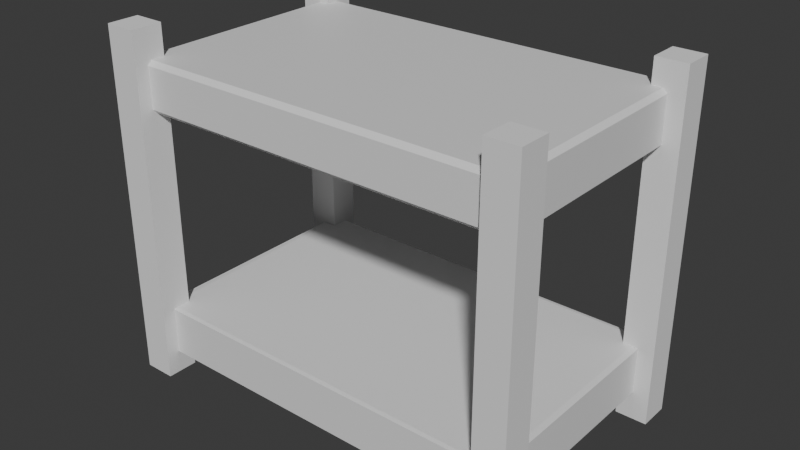 # Source: Untitled.blend  (saved by Blender 4.5.90; exported with 4.5.12 LTS)
import bpy
from mathutils import Matrix  # noqa: F401  (used for matrix-valued properties, if any)

bpy.ops.wm.read_factory_settings(use_empty=True)
scene = bpy.context.scene
scene.name = 'Scene'

# ---- collections
col_collection = bpy.data.collections.new('Collection'); scene.collection.children.link(col_collection)

# ---- materials (node trees are filled in below, after node groups)
mat_material = bpy.data.materials.new('Material')
mat_material.alpha_threshold = 0.0
mat_material.roughness = 0.5
mat_material.line_color = (0.0, 0.0, 0.0, 1.0)
mat_material_001 = bpy.data.materials.new('Material.001')

# ---- material node trees
mat_material.use_nodes = True; mat_material.node_tree.nodes.clear()
_N = mat_material.node_tree.nodes; _L = mat_material.node_tree.links
n0 = _N.new('ShaderNodeOutputMaterial'); n0.name = 'Material Output'; n0.location = (200, 100)
n1 = _N.new('ShaderNodeBsdfPrincipled'); n1.name = 'Principled BSDF'; n1.location = (-200, 100)
n1.inputs[3].default_value = 1.45
_L.new(n1.outputs[0], n0.inputs[0])
n0.is_active_output = True
mat_material_001.use_nodes = True; mat_material_001.node_tree.nodes.clear()
_N = mat_material_001.node_tree.nodes; _L = mat_material_001.node_tree.links
n0 = _N.new('ShaderNodeBsdfPrincipled'); n0.name = 'Principled BSDF'; n0.location = (-200, 100)
n1 = _N.new('ShaderNodeOutputMaterial'); n1.name = 'Material Output'; n1.location = (200, 100)
_L.new(n0.outputs[0], n1.inputs[0])
n1.is_active_output = True

# ---- world
world_world = bpy.data.worlds.new('World'); scene.world = world_world
world_world.use_nodes = True; world_world.node_tree.nodes.clear()
_N = world_world.node_tree.nodes; _L = world_world.node_tree.links
n0 = _N.new('ShaderNodeOutputWorld'); n0.name = 'World Output'; n0.location = (200, 100)
n1 = _N.new('ShaderNodeBackground'); n1.name = 'Background'; n1.location = (-200, 100)
n1.inputs[0].default_value = (0.05088, 0.05088, 0.05088, 1.0)
_L.new(n1.outputs[0], n0.inputs[0])
n0.is_active_output = True
world_world.color = (0.05088, 0.05088, 0.05088)
world_world.sun_shadow_jitter_overblur = 0.0

# ---- meshes
me_cube = bpy.data.meshes.new('Cube')
me_cube.from_pydata([(0.9693, 0.9693, 1.0), (1.0, 1.0, 0.9693), (0.9693, 0.9693, -1.0), (1.0, 1.0, -0.9693), (0.9693, -0.9693, 1.0), (1.0, -1.0, 0.9693), (0.9693, -0.9693, -1.0), (1.0, -1.0, -0.9693), (-0.9693, 0.9693, 1.0), (-1.0, 1.0, 0.9693), (-1.0, 1.0, -0.9693), (-0.9693, 0.9693, -1.0), (-0.9693, -0.9693, 1.0), (-1.0, -1.0, 0.9693), (-0.9693, -0.9693, -1.0), (-1.0, -1.0, -0.9693)], [], [(11, 14, 15, 10), (2, 11, 10, 3), (4, 12, 13, 5), (0, 4, 5, 1), (14, 6, 7, 15), (12, 8, 9, 13), (8, 0, 1, 9), (6, 2, 3, 7), (10, 9, 1, 3), (3, 1, 5, 7), (0, 8, 12, 4), (11, 2, 6, 14), (7, 5, 13, 15), (15, 13, 9, 10)])
_uv = me_cube.uv_layers.new(name='UVMap')
_uv.uv.foreach_set('vector', [0.1288, 0.5038, 0.1288, 0.7462, 0.125, 0.75, 0.125, 0.5, 0.3712, 0.5038, 0.1288, 0.5038, 0.125, 0.5, 0.3788, 0.5, 0.6288, 0.7462, 0.8712, 0.7462, 0.875, 0.75, 0.6212, 0.75, 0.6288, 0.5038, 0.6288, 0.7462, 0.6212, 0.75, 0.6212, 0.5, 0.1288, 0.7462, 0.3712, 0.7462, 0.3788, 0.75, 0.125, 0.75, 0.8712, 0.7462, 0.8712, 0.5038, 0.875, 0.5, 0.875, 0.75, 0.8712, 0.5038, 0.6288, 0.5038, 0.6212, 0.5, 0.875, 0.5, 0.3712, 0.7462, 0.3712, 0.5038, 0.3788, 0.5, 0.3788, 0.75, 0.3788, 0.25, 0.6212, 0.25, 0.6212, 0.5, 0.3788, 0.5, 0.3788, 0.5, 0.6212, 0.5, 0.6212, 0.75, 0.3788, 0.75, 0.6288, 0.5038, 0.8712, 0.5038, 0.8712, 0.7462, 0.6288, 0.7462, 0.1288, 0.5038, 0.3712, 0.5038, 0.3712, 0.7462, 0.1288, 0.7462, 0.3788, 0.75, 0.6212, 0.75, 0.6212, 1.0, 0.3788, 1.0, 0.3788, 0.0, 0.6212, 0.0, 0.6212, 0.25, 0.3788, 0.25])
me_cube.materials.append(mat_material)
me_cube.use_mirror_vertex_groups = False
me_cube.update()
me_cube_001 = bpy.data.meshes.new('Cube.001')
me_cube_001.from_pydata([(-2.19, -1.35, -0.28), (-2.24, -1.4, -0.23), (-2.19, -1.35, 0.28), (-2.24, -1.4, 0.23), (-2.19, 1.35, -0.28), (-2.24, 1.4, -0.23), (-2.19, 1.35, 0.28), (-2.24, 1.4, 0.23), (2.24, -1.4, -0.23), (2.24, -1.35, -0.28), (2.19, -1.35, 0.28), (2.24, -1.4, 0.23), (2.24, 1.35, -0.28), (2.24, 1.4, -0.23), (2.19, 1.35, 0.28), (2.24, 1.4, 0.23)], [], [(4, 0, 1, 5), (2, 6, 7, 3), (12, 4, 5, 13), (6, 14, 15, 7), (14, 10, 11, 15), (0, 9, 8, 1), (10, 2, 3, 11), (4, 12, 9, 0), (1, 3, 7, 5), (8, 11, 3, 1), (14, 6, 2, 10), (5, 7, 15, 13), (12, 13, 15, 11, 8, 9)])
_uv = me_cube_001.uv_layers.new(name='UVMap')
_uv.uv.foreach_set('vector', [0.1278, 0.5045, 0.1278, 0.7455, 0.125, 0.75, 0.125, 0.5, 0.8722, 0.7455, 0.8722, 0.5045, 0.875, 0.5, 0.875, 0.75, 0.375, 0.5045, 0.1278, 0.5045, 0.125, 0.5, 0.3955, 0.5, 0.8722, 0.5045, 0.6278, 0.5045, 0.6044, 0.5, 0.875, 0.5, 0.6278, 0.5045, 0.6278, 0.7455, 0.6044, 0.75, 0.6044, 0.5, 0.1278, 0.7455, 0.375, 0.7455, 0.3955, 0.75, 0.125, 0.75, 0.6278, 0.7455, 0.8722, 0.7455, 0.875, 0.75, 0.6044, 0.75, 0.1278, 0.5045, 0.375, 0.5045, 0.375, 0.7455, 0.1278, 0.7455, 0.3973, 0.0, 0.6027, 0.0, 0.6027, 0.25, 0.3973, 0.25, 0.3955, 0.75, 0.6044, 0.75, 0.6027, 1.0, 0.3973, 1.0, 0.6278, 0.5045, 0.8722, 0.5045, 0.8722, 0.7455, 0.6278, 0.7455, 0.3973, 0.25, 0.6027, 0.25, 0.6044, 0.5, 0.3955, 0.5, 0.375, 0.5045, 0.3955, 0.5, 0.6044, 0.5, 0.6044, 0.75, 0.3955, 0.75, 0.375, 0.7455])
me_cube_001.materials.append(mat_material_001)
me_cube_001.update()
me_cube_002 = bpy.data.meshes.new('Cube.002')
me_cube_002.from_pydata([(-1.0, -1.0, -1.0), (-1.0, -1.0, 1.0), (-1.0, 1.0, -1.0), (-1.0, 1.0, 1.0), (1.0, -1.0, -1.0), (1.0, -1.0, 1.0), (1.0, 1.0, -1.0), (1.0, 1.0, 1.0)], [], [(0, 1, 3, 2), (2, 3, 7, 6), (6, 7, 5, 4), (4, 5, 1, 0), (2, 6, 4, 0), (7, 3, 1, 5)])
_uv = me_cube_002.uv_layers.new(name='UVMap')
_uv.uv.foreach_set('vector', [0.375, 0.0, 0.625, 0.0, 0.625, 0.25, 0.375, 0.25, 0.375, 0.25, 0.625, 0.25, 0.625, 0.5, 0.375, 0.5, 0.375, 0.5, 0.625, 0.5, 0.625, 0.75, 0.375, 0.75, 0.375, 0.75, 0.625, 0.75, 0.625, 1.0, 0.375, 1.0, 0.125, 0.5, 0.375, 0.5, 0.375, 0.75, 0.125, 0.75, 0.625, 0.5, 0.875, 0.5, 0.875, 0.75, 0.625, 0.75])
me_cube_002.update()
me_cube_003 = bpy.data.meshes.new('Cube.003')
me_cube_003.from_pydata([(-1.0, -1.0, -1.0), (-1.0, -1.0, 1.0), (-1.0, 1.0, -1.0), (-1.0, 1.0, 1.0), (1.0, -1.0, -1.0), (1.0, -1.0, 1.0), (1.0, 1.0, -1.0), (1.0, 1.0, 1.0)], [], [(0, 1, 3, 2), (2, 3, 7, 6), (6, 7, 5, 4), (4, 5, 1, 0), (2, 6, 4, 0), (7, 3, 1, 5)])
_uv = me_cube_003.uv_layers.new(name='UVMap')
_uv.uv.foreach_set('vector', [0.375, 0.0, 0.625, 0.0, 0.625, 0.25, 0.375, 0.25, 0.375, 0.25, 0.625, 0.25, 0.625, 0.5, 0.375, 0.5, 0.375, 0.5, 0.625, 0.5, 0.625, 0.75, 0.375, 0.75, 0.375, 0.75, 0.625, 0.75, 0.625, 1.0, 0.375, 1.0, 0.125, 0.5, 0.375, 0.5, 0.375, 0.75, 0.125, 0.75, 0.625, 0.5, 0.875, 0.5, 0.875, 0.75, 0.625, 0.75])
me_cube_003.update()
me_cube_005 = bpy.data.meshes.new('Cube.005')
me_cube_005.from_pydata([(-1.0, -1.0, -1.0), (-1.0, -1.0, 1.0), (-1.0, 1.0, -1.0), (-1.0, 1.0, 1.0), (1.0, -1.0, -1.0), (1.0, -1.0, 1.0), (1.0, 1.0, -1.0), (1.0, 1.0, 1.0)], [], [(0, 1, 3, 2), (2, 3, 7, 6), (6, 7, 5, 4), (4, 5, 1, 0), (2, 6, 4, 0), (7, 3, 1, 5)])
_uv = me_cube_005.uv_layers.new(name='UVMap')
_uv.uv.foreach_set('vector', [0.375, 0.0, 0.625, 0.0, 0.625, 0.25, 0.375, 0.25, 0.375, 0.25, 0.625, 0.25, 0.625, 0.5, 0.375, 0.5, 0.375, 0.5, 0.625, 0.5, 0.625, 0.75, 0.375, 0.75, 0.375, 0.75, 0.625, 0.75, 0.625, 1.0, 0.375, 1.0, 0.125, 0.5, 0.375, 0.5, 0.375, 0.75, 0.125, 0.75, 0.625, 0.5, 0.875, 0.5, 0.875, 0.75, 0.625, 0.75])
me_cube_005.update()
me_cube_006 = bpy.data.meshes.new('Cube.006')
me_cube_006.from_pydata([(-1.0, -1.0, -1.0), (-1.0, -1.0, 1.0), (-1.0, 1.0, -1.0), (-1.0, 1.0, 1.0), (1.0, -1.0, -1.0), (1.0, -1.0, 1.0), (1.0, 1.0, -1.0), (1.0, 1.0, 1.0)], [], [(0, 1, 3, 2), (2, 3, 7, 6), (6, 7, 5, 4), (4, 5, 1, 0), (2, 6, 4, 0), (7, 3, 1, 5)])
_uv = me_cube_006.uv_layers.new(name='UVMap')
_uv.uv.foreach_set('vector', [0.375, 0.0, 0.625, 0.0, 0.625, 0.25, 0.375, 0.25, 0.375, 0.25, 0.625, 0.25, 0.625, 0.5, 0.375, 0.5, 0.375, 0.5, 0.625, 0.5, 0.625, 0.75, 0.375, 0.75, 0.375, 0.75, 0.625, 0.75, 0.625, 1.0, 0.375, 1.0, 0.125, 0.5, 0.375, 0.5, 0.375, 0.75, 0.125, 0.75, 0.625, 0.5, 0.875, 0.5, 0.875, 0.75, 0.625, 0.75])
me_cube_006.update()

# ---- objects
ob_cube = bpy.data.objects.new('Cube', me_cube)
ob_cube_001 = bpy.data.objects.new('Cube.001', me_cube_001)
ob_cube_002 = bpy.data.objects.new('Cube.002', me_cube_002)
ob_cube_003 = bpy.data.objects.new('Cube.003', me_cube_003)
ob_cube_004 = bpy.data.objects.new('Cube.004', me_cube_005)
ob_cube_005 = bpy.data.objects.new('Cube.005', me_cube_006)

# ---- transforms, parenting, visibility, modifiers, constraints
ob_cube.location = (0.0, 0.0, 0.0)
ob_cube.scale = (2.24, 1.4, 0.28)
ob_cube.lock_rotations_4d = False
ob_cube.empty_display_type = 'ARROWS'
ob_cube.lineart.crease_threshold = 0.0
ob_cube_001.location = (0.0, 0.0, 2.84)
ob_cube_002.location = (-2.246, 1.374, 1.47)
ob_cube_002.scale = (0.18, 0.18, 2.0)
ob_cube_003.location = (-2.235, -1.372, 1.466)
ob_cube_003.scale = (0.18, 0.18, 2.0)
ob_cube_004.location = (2.247, -1.336, 1.466)
ob_cube_004.scale = (0.18, 0.18, 2.0)
ob_cube_005.location = (2.247, 1.336, 1.4)
ob_cube_005.scale = (0.18, 0.18, 2.0)

# ---- collection membership
col_collection.objects.link(ob_cube)
col_collection.objects.link(ob_cube_001)
col_collection.objects.link(ob_cube_002)
col_collection.objects.link(ob_cube_003)
col_collection.objects.link(ob_cube_004)
col_collection.objects.link(ob_cube_005)

# ---- scene / render settings (as saved in the file)
scene.frame_start = 1; scene.frame_end = 250; scene.frame_set(1)
scene.render.engine = 'BLENDER_EEVEE_NEXT'
bpy.context.view_layer.update()

# ---- added for rendering (the .blend has no active camera and no usable light): camera, sun
cam_auto = bpy.data.cameras.new('AutoCamera')
cam_auto.lens = 50.0
cam_auto.sensor_width = 36.0
cam_auto.clip_end = 1000.0
ob_auto_camera = bpy.data.objects.new('AutoCamera', cam_auto)
scene.collection.objects.link(ob_auto_camera)
ob_auto_camera.location = (6.52674, -7.83049, 6.65571)
ob_auto_camera.rotation_euler = (1.09748, -7.21219e-08, 0.694738)
scene.camera = ob_auto_camera
light_auto_sun = bpy.data.lights.new('AutoSun', 'SUN')
light_auto_sun.energy = 3.0
light_auto_sun.angle = 0.0523599
ob_auto_sun = bpy.data.objects.new('AutoSun', light_auto_sun)
scene.collection.objects.link(ob_auto_sun)
ob_auto_sun.rotation_euler = (0.872665, 0.174533, 0.523599)
bpy.context.view_layer.update()
